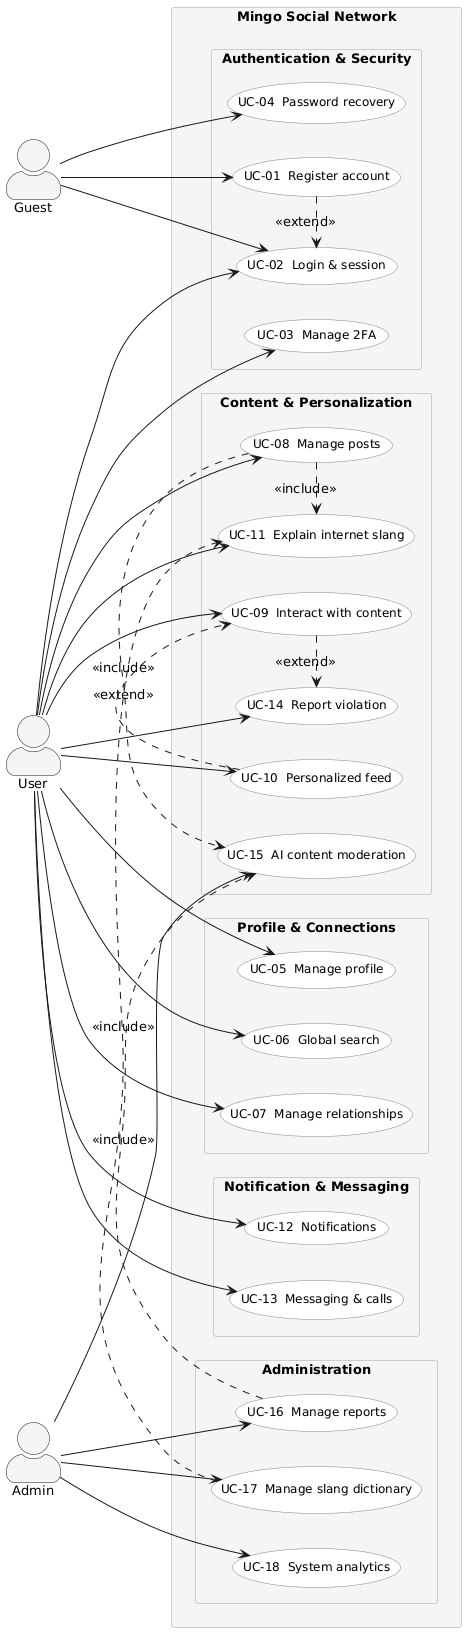

The diagram above was rendered by PlantUML. Its source (embedded in the PNG):
@startuml
left to right direction
skinparam packageStyle rectangle
skinparam shadowing false
skinparam actorStyle awesome
skinparam defaultFontSize 13

skinparam usecase {
  BackgroundColor #FAFAFA
  BorderColor #888888
  FontSize 12
}

skinparam package {
  BackgroundColor #F5F5F5
  BorderColor #CCCCCC
  FontStyle bold
}

actor "Guest" as Guest
actor "User"  as User
actor "Admin" as Admin

rectangle "Mingo Social Network" {

  package "Authentication & Security" {
    usecase "UC-01  Register account"       as UC01
    usecase "UC-02  Login & session"        as UC02
    usecase "UC-03  Manage 2FA"             as UC03
    usecase "UC-04  Password recovery"      as UC04
  }

  package "Profile & Connections" {
    usecase "UC-05  Manage profile"         as UC05
    usecase "UC-06  Global search"          as UC06
    usecase "UC-07  Manage relationships"   as UC07
  }

  package "Content & Personalization" {
    usecase "UC-08  Manage posts"           as UC08
    usecase "UC-09  Interact with content"  as UC09
    usecase "UC-10  Personalized feed"      as UC10
    usecase "UC-11  Explain internet slang" as UC11
    usecase "UC-14  Report violation"       as UC14
    usecase "UC-15  AI content moderation"  as UC15
  }

  package "Notification & Messaging" {
    usecase "UC-12  Notifications"          as UC12
    usecase "UC-13  Messaging & calls"      as UC13
  }

  package "Administration" {
    usecase "UC-16  Manage reports"          as UC16
    usecase "UC-17  Manage slang dictionary" as UC17
    usecase "UC-18  System analytics"        as UC18
  }
}

Guest --> UC01
Guest --> UC02
Guest --> UC04

User  --> UC02
User  --> UC03
User  --> UC05
User  --> UC06
User  --> UC07
User  --> UC08
User  --> UC09
User  --> UC10
User  --> UC11
User  --> UC12
User  --> UC13
User  --> UC14

Admin --> UC15
Admin --> UC16
Admin --> UC17
Admin --> UC18

UC01 .> UC02 : <<extend>>
UC09 .> UC14 : <<extend>>
UC10 .> UC09 : <<extend>>

UC08 .> UC15 : <<include>>
UC08 .> UC11 : <<include>>
UC16 .> UC15 : <<include>>
UC17 .> UC11 : <<include>>
@enduml